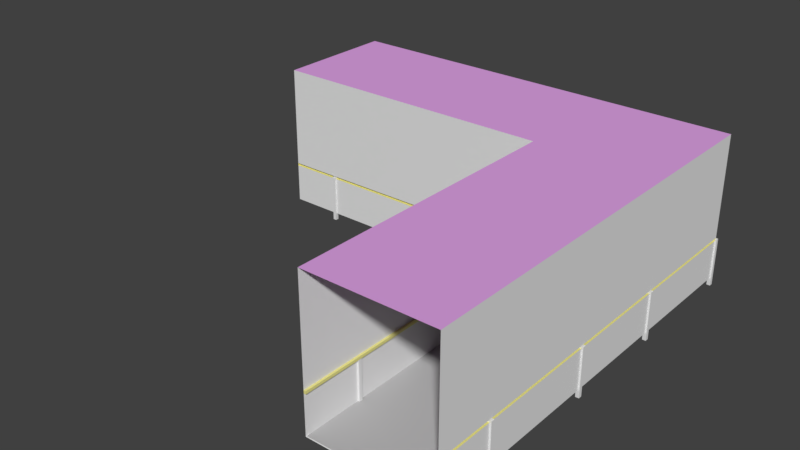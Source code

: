 # Source: CorridorCorner.blend  (saved by Blender 2.79.0; exported with 4.5.12 LTS)
import bpy
from mathutils import Matrix  # noqa: F401  (used for matrix-valued properties, if any)

bpy.ops.wm.read_factory_settings(use_empty=True)
scene = bpy.context.scene
scene.name = 'Scene'

# ---- collections
col_collection_1 = bpy.data.collections.new('Collection 1'); scene.collection.children.link(col_collection_1)

# ---- materials (node trees are filled in below, after node groups)
mat_material = bpy.data.materials.new('Material')
mat_material.alpha_threshold = 0.0
mat_material.use_transparent_shadow = False
mat_material.roughness = 0.5
mat_material_006 = bpy.data.materials.new('Material.006')
mat_material_006.alpha_threshold = 0.0
mat_material_006.use_transparent_shadow = False
mat_material_006.diffuse_color = (0.8, 0.7579, 0.2715, 1.0)
mat_material_006.roughness = 0.5
mat_material_007 = bpy.data.materials.new('Material.007')
mat_material_007.alpha_threshold = 0.0
mat_material_007.use_transparent_shadow = False
mat_material_007.diffuse_color = (0.4869, 0.4869, 0.4869, 1.0)
mat_material_007.roughness = 0.5
mat_material_008 = bpy.data.materials.new('Material.008')
mat_material_008.alpha_threshold = 0.0
mat_material_008.use_transparent_shadow = False
mat_material_008.diffuse_color = (0.75, 0.3689, 0.8, 1.0)
mat_material_008.roughness = 0.5
mat_material_009 = bpy.data.materials.new('Material.009')
mat_material_009.alpha_threshold = 0.0
mat_material_009.use_transparent_shadow = False
mat_material_009.roughness = 0.5
mat_material_010 = bpy.data.materials.new('Material.010')
mat_material_010.alpha_threshold = 0.0
mat_material_010.use_transparent_shadow = False
mat_material_010.roughness = 0.5

# ---- material node trees

# ---- world
world_world = bpy.data.worlds.new('World'); scene.world = world_world
world_world.color = (0.05088, 0.05088, 0.05088)
world_world.use_sun_shadow = False
world_world.sun_shadow_jitter_overblur = 0.0
world_world.cycles.sampling_method = 'MANUAL'

# ---- meshes
me_cube = bpy.data.meshes.new('Cube')
me_cube.from_pydata([(-0.6041, -6.604, -2.273), (-0.6041, -6.604, 2.727), (-0.6041, -1.604, -2.273), (-0.6041, -1.604, 2.727), (3.696, -6.604, -2.273), (3.696, -6.604, 2.727), (3.696, -1.604, -2.273), (3.696, -1.604, 2.727), (-0.6041, 3.396, 2.727), (-0.6041, 3.396, -2.273), (3.696, 3.396, -2.273), (3.696, 3.396, 2.727), (-0.6041, 7.696, 2.727), (-0.6041, 7.696, -2.273), (3.696, 7.696, -2.273), (3.696, 7.696, 2.727), (-5.604, 3.396, 2.727), (-5.604, 3.396, -2.273), (-5.604, 7.696, 2.727), (-5.604, 7.696, -2.273), (-10.6, 3.396, 2.727), (-10.6, 3.396, -2.273), (-10.6, 7.696, 2.727), (-10.6, 7.696, -2.273), (-0.6041, -6.604, -0.9149), (-0.6041, -1.604, -0.9149), (3.696, -1.604, -0.9149), (3.696, -6.604, -0.9149), (-0.6041, 3.396, -0.9149), (3.696, 3.396, -0.9149), (-0.6041, 7.696, -0.9149), (3.696, 7.696, -0.9149), (-5.604, 3.396, -0.9149), (-5.604, 7.696, -0.9149), (-10.6, 3.396, -0.9149), (-10.6, 7.696, -0.9149), (-0.6041, -6.604, -0.8219), (-0.6041, -1.604, -0.8219), (3.696, -1.604, -0.8219), (3.696, -6.604, -0.8219), (-0.6041, 3.396, -0.8219), (3.696, 3.396, -0.8219), (-0.6041, 7.696, -0.8219), (3.696, 7.696, -0.8219), (-5.604, 3.396, -0.8219), (-5.604, 7.696, -0.8219), (-10.6, 3.396, -0.8219), (-10.6, 7.696, -0.8219), (-0.5291, -1.604, -0.8219), (-0.5291, -1.604, -0.9149), (-0.5291, 3.396, -0.8219), (-0.5291, 3.396, -0.9149), (-0.5291, -6.604, -0.9149), (-0.5291, -6.604, -0.8219), (-0.6041, 3.471, -0.8219), (-0.6041, 3.471, -0.9149), (-5.604, 3.471, -0.8219), (-5.604, 3.471, -0.9149), (-10.6, 3.471, -0.8219), (-10.6, 3.471, -0.9149), (3.621, -1.604, -0.8219), (3.621, -1.604, -0.9149), (3.621, -6.604, -0.8219), (3.621, -6.604, -0.9149), (3.621, 3.396, -0.8219), (3.621, 3.396, -0.9149), (3.621, 7.696, -0.8219), (3.621, 7.696, -0.9149), (-0.6041, 7.621, -0.8224), (-0.6041, 7.621, -0.9145), (3.696, 7.621, -0.8224), (3.696, 7.621, -0.9145), (-5.604, 7.621, -0.8224), (-5.604, 7.621, -0.9145), (-10.6, 7.621, -0.8224), (-10.6, 7.621, -0.9145), (-10.47, 3.396, -2.273), (-10.47, 7.696, -2.273), (-10.47, 3.396, 2.727), (-10.47, 7.696, 2.727), (-10.47, 7.696, -0.9149), (-10.47, 3.396, -0.9149), (-10.47, 7.696, -0.8219), (-10.47, 3.396, -0.8219), (-10.47, 3.471, -0.9149), (-10.47, 3.471, -0.8219), (-10.47, 7.621, -0.9145), (-10.47, 7.621, -0.8224), (-0.6041, -6.454, -2.273), (-0.6041, -6.454, 2.727), (3.696, -6.454, -2.273), (3.696, -6.454, 2.727), (3.696, -6.454, -0.9149), (-0.6041, -6.454, -0.9149), (3.696, -6.454, -0.8219), (-0.6041, -6.454, -0.8219), (-0.5291, -6.454, -0.9149), (-0.5291, -6.454, -0.8219), (3.621, -6.454, -0.9149), (3.621, -6.454, -0.8219), (-0.5707, -6.447, -2.24), (-0.5707, -6.597, -2.24), (3.729, -6.597, -2.24), (-10.57, 3.403, -2.24), (-10.57, 7.703, -2.24), (-10.43, 3.403, -2.24), (-10.43, 7.703, -2.24), (3.729, -6.447, -2.24), (-0.5292, 3.471, -0.8219), (-0.5292, 3.471, -0.9149), (-0.6615, 3.339, -2.519), (-0.6615, 3.339, -0.8559), (-0.6615, 3.46, -2.519), (-0.6615, 3.46, -0.8559), (-0.54, 3.339, -2.519), (-0.54, 3.339, -0.8559), (-0.54, 3.46, -2.519), (-0.54, 3.46, -0.8559), (3.63, 3.377, -2.519), (3.63, 3.377, -0.8559), (3.63, 3.498, -2.519), (3.63, 3.498, -0.8559), (3.752, 3.377, -2.519), (3.752, 3.377, -0.8559), (3.752, 3.498, -2.519), (3.752, 3.498, -0.8559), (-0.6615, 7.622, -2.519), (-0.6615, 7.622, -0.8559), (-0.6615, 7.744, -2.519), (-0.6615, 7.744, -0.8559), (-0.54, 7.622, -2.519), (-0.54, 7.622, -0.8559), (-0.54, 7.744, -2.519), (-0.54, 7.744, -0.8559), (3.63, 7.627, -2.519), (3.63, 7.627, -0.8559), (3.63, 7.748, -2.519), (3.63, 7.748, -0.8559), (3.752, 7.627, -2.519), (3.752, 7.627, -0.8559), (3.752, 7.748, -2.519), (3.752, 7.748, -0.8559), (-0.6615, -4.587, -2.519), (-0.6615, -4.587, -0.8559), (-0.6615, -4.466, -2.519), (-0.6615, -4.466, -0.8559), (-0.54, -4.587, -2.519), (-0.54, -4.587, -0.8559), (-0.54, -4.466, -2.519), (-0.54, -4.466, -0.8559), (3.63, -4.583, -2.519), (3.63, -4.583, -0.8559), (3.63, -4.462, -2.519), (3.63, -4.462, -0.8559), (3.752, -4.583, -2.519), (3.752, -4.583, -0.8559), (3.752, -4.462, -2.519), (3.752, -4.462, -0.8559), (-0.6615, -0.3778, -2.519), (-0.6615, -0.3778, -0.8559), (-0.6615, -0.2563, -2.519), (-0.6615, -0.2563, -0.8559), (-0.54, -0.3778, -2.519), (-0.54, -0.3778, -0.8559), (-0.54, -0.2563, -2.519), (-0.54, -0.2563, -0.8559), (3.63, -0.3736, -2.519), (3.63, -0.3736, -0.8559), (3.63, -0.2521, -2.519), (3.63, -0.2521, -0.8559), (3.752, -0.3736, -2.519), (3.752, -0.3736, -0.8559), (3.752, -0.2521, -2.519), (3.752, -0.2521, -0.8559), (-8.855, 3.339, -2.519), (-8.855, 3.339, -0.8559), (-8.855, 3.46, -2.519), (-8.855, 3.46, -0.8559), (-8.734, 3.339, -2.519), (-8.734, 3.339, -0.8559), (-8.734, 3.46, -2.519), (-8.734, 3.46, -0.8559), (-4.63, 3.339, -2.519), (-4.63, 3.339, -0.8559), (-4.63, 3.46, -2.519), (-4.63, 3.46, -0.8559), (-4.508, 3.339, -2.519), (-4.508, 3.339, -0.8559), (-4.508, 3.46, -2.519), (-4.508, 3.46, -0.8559), (-8.855, 7.622, -2.519), (-8.855, 7.622, -0.8559), (-8.855, 7.744, -2.519), (-8.855, 7.744, -0.8559), (-8.734, 7.622, -2.519), (-8.734, 7.622, -0.8559), (-8.734, 7.744, -2.519), (-8.734, 7.744, -0.8559), (-4.63, 7.622, -2.519), (-4.63, 7.622, -0.8559), (-4.63, 7.744, -2.519), (-4.63, 7.744, -0.8559), (-4.508, 7.622, -2.519), (-4.508, 7.622, -0.8559), (-4.508, 7.744, -2.519), (-4.508, 7.744, -0.8559)], [], [(95, 37, 3, 89), (26, 29, 10, 6), (94, 39, 5, 91), (76, 77, 106, 105), (91, 5, 1, 89), (29, 31, 14, 10), (6, 10, 9, 2), (3, 8, 11, 7), (37, 40, 8, 3), (42, 43, 15, 12), (10, 14, 13, 9), (8, 12, 15, 11), (13, 19, 17, 9), (90, 88, 100, 107), (30, 33, 19, 13), (8, 16, 18, 12), (40, 44, 16, 8), (83, 46, 20, 78), (78, 20, 22, 79), (80, 35, 23, 77), (47, 35, 75, 74), (76, 21, 34, 81), (9, 17, 32, 28), (33, 30, 69, 73), (13, 14, 31, 30), (2, 9, 28, 25), (43, 31, 67, 66), (90, 4, 27, 92), (29, 26, 61, 65), (88, 2, 25, 93), (7, 11, 41, 38), (11, 15, 43, 41), (12, 18, 45, 42), (79, 22, 47, 82), (44, 40, 54, 56), (34, 46, 58, 59), (82, 47, 74, 87), (93, 25, 49, 96), (94, 38, 60, 99), (95, 36, 53, 97), (49, 51, 50, 48), (96, 49, 48, 97), (40, 37, 48, 50), (25, 28, 51, 49), (28, 40, 50, 51), (36, 24, 52, 53), (84, 59, 58, 85), (55, 57, 56, 54), (40, 28, 55, 54), (81, 34, 59, 84), (83, 44, 56, 85), (28, 32, 57, 55), (40, 50, 108, 54), (55, 109, 51, 28), (109, 55, 54, 108), (64, 66, 67, 65), (60, 64, 65, 61), (98, 63, 62, 99), (31, 29, 65, 67), (27, 39, 62, 63), (38, 41, 64, 60), (92, 27, 63, 98), (41, 43, 66, 64), (87, 74, 75, 86), (68, 72, 73, 69), (69, 71, 70, 68), (43, 42, 68, 70), (31, 43, 70, 71), (30, 31, 71, 69), (42, 45, 72, 68), (80, 33, 73, 86), (35, 80, 86, 75), (72, 87, 86, 73), (46, 83, 85, 58), (32, 81, 84, 57), (57, 84, 85, 56), (45, 82, 87, 72), (18, 79, 82, 45), (17, 76, 81, 32), (33, 80, 77, 19), (16, 78, 79, 18), (44, 83, 78, 16), (19, 77, 76, 17), (26, 92, 98, 61), (61, 98, 99, 60), (52, 96, 97, 53), (37, 95, 97, 48), (39, 94, 99, 62), (24, 93, 96, 52), (0, 88, 93, 24), (6, 90, 92, 26), (7, 91, 89, 3), (2, 88, 90, 6), (38, 94, 91, 7), (36, 95, 89, 1), (100, 101, 102, 107), (106, 104, 103, 105), (77, 23, 104, 106), (88, 0, 101, 100), (4, 90, 107, 102), (21, 76, 105, 103), (23, 21, 103, 104), (0, 4, 102, 101), (51, 109, 108, 50), (110, 111, 113, 112), (112, 113, 117, 116), (116, 117, 115, 114), (114, 115, 111, 110), (112, 116, 114, 110), (117, 113, 111, 115), (118, 119, 121, 120), (120, 121, 125, 124), (124, 125, 123, 122), (122, 123, 119, 118), (120, 124, 122, 118), (125, 121, 119, 123), (126, 127, 129, 128), (128, 129, 133, 132), (132, 133, 131, 130), (130, 131, 127, 126), (128, 132, 130, 126), (133, 129, 127, 131), (134, 135, 137, 136), (136, 137, 141, 140), (140, 141, 139, 138), (138, 139, 135, 134), (136, 140, 138, 134), (141, 137, 135, 139), (142, 143, 145, 144), (144, 145, 149, 148), (148, 149, 147, 146), (146, 147, 143, 142), (144, 148, 146, 142), (149, 145, 143, 147), (150, 151, 153, 152), (152, 153, 157, 156), (156, 157, 155, 154), (154, 155, 151, 150), (152, 156, 154, 150), (157, 153, 151, 155), (158, 159, 161, 160), (160, 161, 165, 164), (164, 165, 163, 162), (162, 163, 159, 158), (160, 164, 162, 158), (165, 161, 159, 163), (166, 167, 169, 168), (168, 169, 173, 172), (172, 173, 171, 170), (170, 171, 167, 166), (168, 172, 170, 166), (173, 169, 167, 171), (174, 175, 177, 176), (176, 177, 181, 180), (180, 181, 179, 178), (178, 179, 175, 174), (176, 180, 178, 174), (181, 177, 175, 179), (182, 183, 185, 184), (184, 185, 189, 188), (188, 189, 187, 186), (186, 187, 183, 182), (184, 188, 186, 182), (189, 185, 183, 187), (190, 191, 193, 192), (192, 193, 197, 196), (196, 197, 195, 194), (194, 195, 191, 190), (192, 196, 194, 190), (197, 193, 191, 195), (198, 199, 201, 200), (200, 201, 205, 204), (204, 205, 203, 202), (202, 203, 199, 198), (200, 204, 202, 198), (205, 201, 199, 203)])
me_cube.polygons.foreach_set('material_index', [0, 5, 0, 2, 3, 5, 2, 3, 0, 0, 2, 3, 2, 2, 5, 3, 0, 0, 3, 5, 1, 5, 5, 1, 5, 5, 1, 5, 1, 5, 0, 0, 0, 0, 1, 1, 1, 1, 1, 1, 1, 1, 1, 1, 1, 1, 1, 1, 1, 1, 1, 1, 1, 1, 1, 1, 1, 1, 1, 1, 1, 1, 1, 1, 1, 1, 1, 1, 1, 1, 1, 1, 1, 1, 1, 1, 1, 0, 5, 5, 3, 0, 2, 1, 1, 1, 1, 1, 1, 5, 5, 3, 2, 0, 0, 2, 2, 0, 0, 0, 0, 0, 0, 1, 4, 4, 4, 4, 4, 4, 4, 4, 4, 4, 4, 4, 4, 4, 4, 4, 4, 4, 4, 4, 4, 4, 4, 4, 4, 4, 4, 4, 4, 4, 4, 4, 4, 4, 4, 4, 4, 4, 4, 4, 4, 4, 4, 4, 4, 4, 4, 4, 4, 4, 4, 4, 4, 4, 4, 4, 4, 4, 4, 4, 4, 4, 4, 4, 4, 4, 4, 4, 4, 4, 4, 4])
me_cube.materials.append(mat_material)
me_cube.materials.append(mat_material_006)
me_cube.materials.append(mat_material_007)
me_cube.materials.append(mat_material_008)
me_cube.materials.append(mat_material_009)
me_cube.materials.append(mat_material_010)
me_cube.use_remesh_preserve_volume = False
me_cube.use_remesh_preserve_attributes = False
me_cube.use_mirror_vertex_groups = False
me_cube.update()

# ---- objects
ob_cube = bpy.data.objects.new('Cube', me_cube)

# ---- transforms, parenting, visibility, modifiers, constraints
ob_cube.location = (0.0, 0.0, 0.0)
ob_cube.lineart.crease_threshold = 0.0

# ---- collection membership
col_collection_1.objects.link(ob_cube)

# ---- scene / render settings (as saved in the file)
scene.frame_start = 1; scene.frame_end = 250; scene.frame_set(1)
scene.render.engine = 'BLENDER_EEVEE_NEXT'
scene.render.resolution_percentage = 50
scene.render.dither_intensity = 0.0
scene.cycles.use_denoising = False
scene.cycles.samples = 128
scene.cycles.sampling_pattern = 'TABULATED_SOBOL'
scene.cycles.light_sampling_threshold = 0.0
scene.cycles.use_adaptive_sampling = False
scene.cycles.use_light_tree = False
scene.cycles.blur_glossy = 0.0
scene.cycles.sample_clamp_indirect = 0.0
scene.view_settings.view_transform = 'Standard'
bpy.context.view_layer.update()

# ---- added for rendering (the .blend has no active camera and no usable light): camera, sun
cam_auto = bpy.data.cameras.new('AutoCamera')
cam_auto.lens = 50.0
cam_auto.sensor_width = 36.0
cam_auto.clip_end = 1000.0
ob_auto_camera = bpy.data.objects.new('AutoCamera', cam_auto)
scene.collection.objects.link(ob_auto_camera)
ob_auto_camera.location = (15.9726, -22.7065, 15.6233)
ob_auto_camera.rotation_euler = (1.09748, -7.21219e-08, 0.694738)
scene.camera = ob_auto_camera
light_auto_sun = bpy.data.lights.new('AutoSun', 'SUN')
light_auto_sun.energy = 3.0
light_auto_sun.angle = 0.0523599
ob_auto_sun = bpy.data.objects.new('AutoSun', light_auto_sun)
scene.collection.objects.link(ob_auto_sun)
ob_auto_sun.rotation_euler = (0.872665, 0.174533, 0.523599)
bpy.context.view_layer.update()
